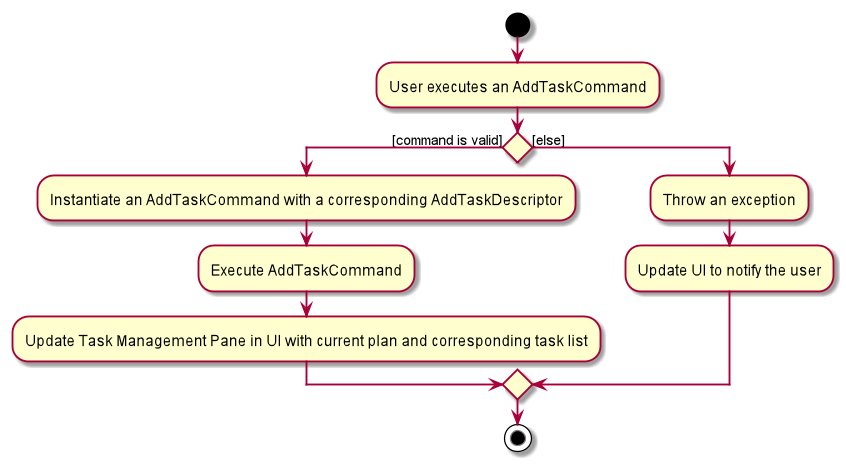

The diagram above was rendered by PlantUML. Its source (embedded in the PNG):
@startuml

start

:User executes an AddTaskCommand;

if () then ([command is valid])
	:Instantiate an AddTaskCommand with a corresponding AddTaskDescriptor;
	:Execute AddTaskCommand;
	:Update Task Management Pane in UI with current plan and corresponding task list;
else ([else])
	:Throw an exception;
	:Update UI to notify the user;
endif

stop

@enduml